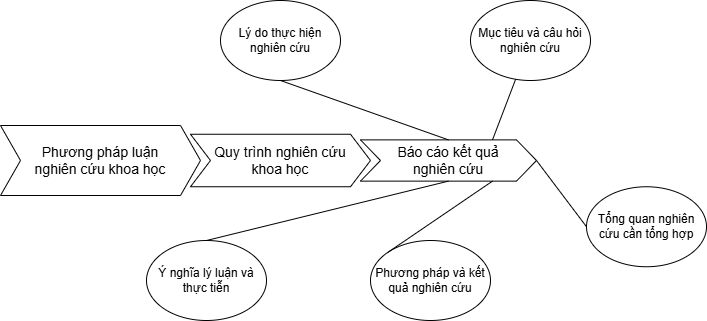

The diagram above was exported from draw.io. Its source (the exported page's mxGraphModel, read from the mxfile embedded in the PNG):
<mxGraphModel dx="1852" dy="417" grid="1" gridSize="10" guides="1" tooltips="1" connect="1" arrows="1" fold="1" page="1" pageScale="1" pageWidth="827" pageHeight="1169" math="0" shadow="0">
  <root>
    <mxCell id="0" />
    <mxCell id="1" parent="0" />
    <mxCell id="cqKyYGw_dTtXEKr7QLSC-2" parent="1" style="shape=step;perimeter=stepPerimeter;whiteSpace=wrap;html=1;fixedSize=1;" value="&lt;span style=&quot;font-size: 14px;&quot;&gt;Phương pháp luận &lt;br&gt;nghiên cứu khoa học&lt;/span&gt;" vertex="1">
      <mxGeometry height="70" width="200" x="-116" y="195" as="geometry" />
    </mxCell>
    <mxCell id="cqKyYGw_dTtXEKr7QLSC-3" parent="1" style="shape=step;perimeter=stepPerimeter;whiteSpace=wrap;html=1;fixedSize=1;" value="&lt;span style=&quot;font-size: 14px;&quot;&gt;Quy trình nghiên cứu &lt;br&gt;khoa học&lt;/span&gt;" vertex="1">
      <mxGeometry height="52.5" width="180" x="74" y="203.75" as="geometry" />
    </mxCell>
    <mxCell id="cqKyYGw_dTtXEKr7QLSC-4" parent="1" style="shape=step;perimeter=stepPerimeter;whiteSpace=wrap;html=1;fixedSize=1;rotation=0;" value="&lt;span style=&quot;font-size: 14px;&quot;&gt;Báo cáo kết quả &lt;br&gt;nghiên cứu&lt;/span&gt;" vertex="1">
      <mxGeometry height="41.25" width="176" x="244" y="209.38" as="geometry" />
    </mxCell>
    <mxCell id="RtC9UEtY5KgJKmKKib4E-1" parent="1" style="ellipse;whiteSpace=wrap;html=1;" value="Lý do thực hiện nghiên cứu" vertex="1">
      <mxGeometry height="80" width="120" x="104" y="70" as="geometry" />
    </mxCell>
    <mxCell id="RtC9UEtY5KgJKmKKib4E-2" parent="1" style="ellipse;whiteSpace=wrap;html=1;" value="Mục tiêu và câu hỏi nghiên cứu" vertex="1">
      <mxGeometry height="80" width="120" x="354" y="70" as="geometry" />
    </mxCell>
    <mxCell id="RtC9UEtY5KgJKmKKib4E-3" parent="1" style="ellipse;whiteSpace=wrap;html=1;" value="Tổng quan nghiên cứu cần tổng hợp" vertex="1">
      <mxGeometry height="80" width="120" x="470" y="256.25" as="geometry" />
    </mxCell>
    <mxCell id="RtC9UEtY5KgJKmKKib4E-4" parent="1" style="ellipse;whiteSpace=wrap;html=1;" value="Phương pháp và kết quả nghiên cứu" vertex="1">
      <mxGeometry height="80" width="120" x="254" y="310" as="geometry" />
    </mxCell>
    <mxCell id="RtC9UEtY5KgJKmKKib4E-5" parent="1" style="ellipse;whiteSpace=wrap;html=1;" value="Ý nghĩa lý luận và thực tiễn" vertex="1">
      <mxGeometry height="80" width="120" x="30" y="310" as="geometry" />
    </mxCell>
    <mxCell id="RtC9UEtY5KgJKmKKib4E-8" edge="1" parent="1" source="cqKyYGw_dTtXEKr7QLSC-4" style="endArrow=none;html=1;rounded=0;exitX=0.5;exitY=0;exitDx=0;exitDy=0;entryX=0.5;entryY=1;entryDx=0;entryDy=0;" target="RtC9UEtY5KgJKmKKib4E-1" value="">
      <mxGeometry height="50" relative="1" width="50" as="geometry">
        <mxPoint x="440" y="290" as="sourcePoint" />
        <mxPoint x="490" y="240" as="targetPoint" />
      </mxGeometry>
    </mxCell>
    <mxCell id="RtC9UEtY5KgJKmKKib4E-9" edge="1" parent="1" source="cqKyYGw_dTtXEKr7QLSC-4" style="endArrow=none;html=1;rounded=0;exitX=0.75;exitY=0;exitDx=0;exitDy=0;" target="RtC9UEtY5KgJKmKKib4E-2" value="">
      <mxGeometry height="50" relative="1" width="50" as="geometry">
        <mxPoint x="440" y="290" as="sourcePoint" />
        <mxPoint x="490" y="240" as="targetPoint" />
      </mxGeometry>
    </mxCell>
    <mxCell id="RtC9UEtY5KgJKmKKib4E-10" edge="1" parent="1" source="RtC9UEtY5KgJKmKKib4E-3" style="endArrow=none;html=1;rounded=0;exitX=0;exitY=0.5;exitDx=0;exitDy=0;entryX=1;entryY=0.5;entryDx=0;entryDy=0;" target="cqKyYGw_dTtXEKr7QLSC-4" value="">
      <mxGeometry height="50" relative="1" width="50" as="geometry">
        <mxPoint x="310" y="330" as="sourcePoint" />
        <mxPoint x="360" y="280" as="targetPoint" />
      </mxGeometry>
    </mxCell>
    <mxCell id="RtC9UEtY5KgJKmKKib4E-11" edge="1" parent="1" source="RtC9UEtY5KgJKmKKib4E-4" style="endArrow=none;html=1;rounded=0;exitX=0;exitY=0;exitDx=0;exitDy=0;entryX=0.75;entryY=1;entryDx=0;entryDy=0;" target="cqKyYGw_dTtXEKr7QLSC-4" value="">
      <mxGeometry height="50" relative="1" width="50" as="geometry">
        <mxPoint x="270" y="330" as="sourcePoint" />
        <mxPoint x="320" y="280" as="targetPoint" />
      </mxGeometry>
    </mxCell>
    <mxCell id="RtC9UEtY5KgJKmKKib4E-12" edge="1" parent="1" source="RtC9UEtY5KgJKmKKib4E-5" style="endArrow=none;html=1;rounded=0;exitX=0.5;exitY=0;exitDx=0;exitDy=0;entryX=0.5;entryY=1;entryDx=0;entryDy=0;" target="cqKyYGw_dTtXEKr7QLSC-4" value="">
      <mxGeometry height="50" relative="1" width="50" as="geometry">
        <mxPoint x="130" y="350" as="sourcePoint" />
        <mxPoint x="180" y="300" as="targetPoint" />
      </mxGeometry>
    </mxCell>
  </root>
</mxGraphModel>